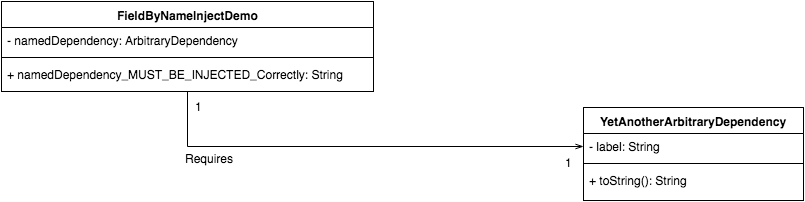

The diagram above was exported from draw.io. Its source (the exported page's mxGraphModel, read from the mxfile embedded in the PNG):
<mxGraphModel dx="823" dy="559" grid="1" gridSize="10" guides="1" tooltips="1" connect="1" arrows="1" fold="1" page="1" pageScale="1" pageWidth="826" pageHeight="1169" background="#ffffff" math="0" shadow="0">
  <root>
    <mxCell id="0" />
    <mxCell id="1" parent="0" />
    <mxCell id="10" style="edgeStyle=orthogonalEdgeStyle;rounded=0;html=1;entryX=0;entryY=0.5;endArrow=openThin;endFill=0;jettySize=auto;orthogonalLoop=1;" edge="1" parent="1" source="2" target="7">
      <mxGeometry relative="1" as="geometry" />
    </mxCell>
    <mxCell id="2" value="FieldByNameInjectDemo" style="swimlane;html=1;fontStyle=1;align=center;verticalAlign=top;childLayout=stackLayout;horizontal=1;startSize=26;horizontalStack=0;resizeParent=1;resizeLast=0;collapsible=1;marginBottom=0;swimlaneFillColor=#ffffff;" vertex="1" parent="1">
      <mxGeometry x="8" y="10" width="372" height="90" as="geometry" />
    </mxCell>
    <mxCell id="3" value="- namedDependency: ArbitraryDependency" style="text;html=1;strokeColor=none;fillColor=none;align=left;verticalAlign=top;spacingLeft=4;spacingRight=4;whiteSpace=wrap;overflow=hidden;rotatable=0;points=[[0,0.5],[1,0.5]];portConstraint=eastwest;" vertex="1" parent="2">
      <mxGeometry y="26" width="372" height="26" as="geometry" />
    </mxCell>
    <mxCell id="4" value="" style="line;html=1;strokeWidth=1;fillColor=none;align=left;verticalAlign=middle;spacingTop=-1;spacingLeft=3;spacingRight=3;rotatable=0;labelPosition=right;points=[];portConstraint=eastwest;" vertex="1" parent="2">
      <mxGeometry y="52" width="372" height="8" as="geometry" />
    </mxCell>
    <mxCell id="5" value="+ namedDependency_MUST_BE_INJECTED_Correctly: String" style="text;html=1;strokeColor=none;fillColor=none;align=left;verticalAlign=top;spacingLeft=4;spacingRight=4;whiteSpace=wrap;overflow=hidden;rotatable=0;points=[[0,0.5],[1,0.5]];portConstraint=eastwest;" vertex="1" parent="2">
      <mxGeometry y="60" width="372" height="26" as="geometry" />
    </mxCell>
    <mxCell id="6" value="YetAnotherArbitraryDependency" style="swimlane;html=1;fontStyle=1;align=center;verticalAlign=top;childLayout=stackLayout;horizontal=1;startSize=26;horizontalStack=0;resizeParent=1;resizeLast=0;collapsible=1;marginBottom=0;swimlaneFillColor=#ffffff;" vertex="1" parent="1">
      <mxGeometry x="590" y="116" width="220" height="93" as="geometry" />
    </mxCell>
    <mxCell id="7" value="- label: String" style="text;html=1;strokeColor=none;fillColor=none;align=left;verticalAlign=top;spacingLeft=4;spacingRight=4;whiteSpace=wrap;overflow=hidden;rotatable=0;points=[[0,0.5],[1,0.5]];portConstraint=eastwest;" vertex="1" parent="6">
      <mxGeometry y="26" width="220" height="26" as="geometry" />
    </mxCell>
    <mxCell id="8" value="" style="line;html=1;strokeWidth=1;fillColor=none;align=left;verticalAlign=middle;spacingTop=-1;spacingLeft=3;spacingRight=3;rotatable=0;labelPosition=right;points=[];portConstraint=eastwest;" vertex="1" parent="6">
      <mxGeometry y="52" width="220" height="8" as="geometry" />
    </mxCell>
    <mxCell id="9" value="+ toString(): String" style="text;html=1;strokeColor=none;fillColor=none;align=left;verticalAlign=top;spacingLeft=4;spacingRight=4;whiteSpace=wrap;overflow=hidden;rotatable=0;points=[[0,0.5],[1,0.5]];portConstraint=eastwest;" vertex="1" parent="6">
      <mxGeometry y="60" width="220" height="26" as="geometry" />
    </mxCell>
    <mxCell id="11" value="Requires" style="text;html=1;resizable=0;points=[];autosize=1;align=left;verticalAlign=top;spacingTop=-4;" vertex="1" parent="1">
      <mxGeometry x="190" y="158" width="60" height="20" as="geometry" />
    </mxCell>
    <mxCell id="12" value="1" style="text;html=1;resizable=0;points=[];autosize=1;align=left;verticalAlign=top;spacingTop=-4;" vertex="1" parent="1">
      <mxGeometry x="570" y="162" width="20" height="20" as="geometry" />
    </mxCell>
    <mxCell id="13" value="1" style="text;html=1;resizable=0;points=[];autosize=1;align=left;verticalAlign=top;spacingTop=-4;" vertex="1" parent="1">
      <mxGeometry x="200" y="106" width="20" height="20" as="geometry" />
    </mxCell>
  </root>
</mxGraphModel>